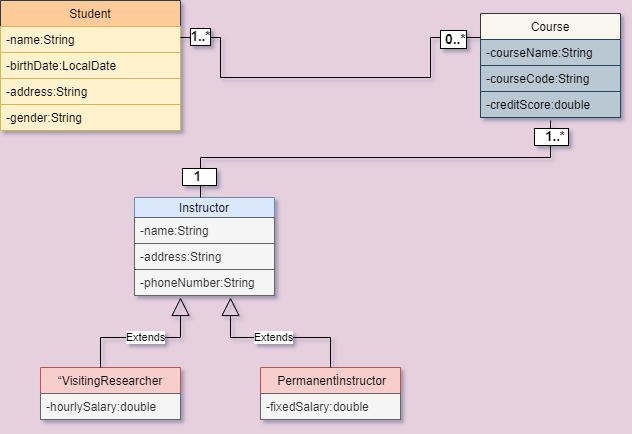

The diagram above was exported from draw.io. Its source (the exported page's mxGraphModel, read from the mxfile embedded in the PNG):
<mxGraphModel dx="868" dy="450" grid="1" gridSize="10" guides="1" tooltips="1" connect="1" arrows="1" fold="1" page="1" pageScale="1" pageWidth="827" pageHeight="1169" background="#E6D0DE" math="0" shadow="1">
  <root>
    <mxCell id="0" />
    <mxCell id="1" parent="0" />
    <mxCell id="X3An8v_WlTuoRqx9AGcQ-1" value="Student" style="swimlane;fontStyle=0;childLayout=stackLayout;horizontal=1;startSize=26;fillColor=#ffcc99;horizontalStack=0;resizeParent=1;resizeParentMax=0;resizeLast=0;collapsible=1;marginBottom=0;strokeColor=#36393d;" vertex="1" parent="1">
      <mxGeometry x="140" y="363" width="180" height="130" as="geometry" />
    </mxCell>
    <mxCell id="X3An8v_WlTuoRqx9AGcQ-2" value="-name:String " style="text;strokeColor=#d6b656;fillColor=#fff2cc;align=left;verticalAlign=top;spacingLeft=4;spacingRight=4;overflow=hidden;rotatable=0;points=[[0,0.5],[1,0.5]];portConstraint=eastwest;" vertex="1" parent="X3An8v_WlTuoRqx9AGcQ-1">
      <mxGeometry y="26" width="180" height="26" as="geometry" />
    </mxCell>
    <mxCell id="X3An8v_WlTuoRqx9AGcQ-3" value="-birthDate:LocalDate" style="text;strokeColor=#d6b656;fillColor=#fff2cc;align=left;verticalAlign=top;spacingLeft=4;spacingRight=4;overflow=hidden;rotatable=0;points=[[0,0.5],[1,0.5]];portConstraint=eastwest;" vertex="1" parent="X3An8v_WlTuoRqx9AGcQ-1">
      <mxGeometry y="52" width="180" height="26" as="geometry" />
    </mxCell>
    <mxCell id="X3An8v_WlTuoRqx9AGcQ-4" value="-address:String" style="text;strokeColor=#d6b656;fillColor=#fff2cc;align=left;verticalAlign=top;spacingLeft=4;spacingRight=4;overflow=hidden;rotatable=0;points=[[0,0.5],[1,0.5]];portConstraint=eastwest;" vertex="1" parent="X3An8v_WlTuoRqx9AGcQ-1">
      <mxGeometry y="78" width="180" height="26" as="geometry" />
    </mxCell>
    <mxCell id="X3An8v_WlTuoRqx9AGcQ-6" value="-gender:String" style="text;strokeColor=#d6b656;fillColor=#fff2cc;align=left;verticalAlign=top;spacingLeft=4;spacingRight=4;overflow=hidden;rotatable=0;points=[[0,0.5],[1,0.5]];portConstraint=eastwest;" vertex="1" parent="X3An8v_WlTuoRqx9AGcQ-1">
      <mxGeometry y="104" width="180" height="26" as="geometry" />
    </mxCell>
    <mxCell id="X3An8v_WlTuoRqx9AGcQ-7" value="Instructor" style="swimlane;fontStyle=0;childLayout=stackLayout;horizontal=1;startSize=20;fillColor=#dae8fc;horizontalStack=0;resizeParent=1;resizeParentMax=0;resizeLast=0;collapsible=1;marginBottom=0;strokeColor=#6c8ebf;" vertex="1" parent="1">
      <mxGeometry x="274" y="560" width="140" height="98" as="geometry" />
    </mxCell>
    <mxCell id="X3An8v_WlTuoRqx9AGcQ-8" value="-name:String" style="text;align=left;verticalAlign=top;spacingLeft=4;spacingRight=4;overflow=hidden;rotatable=0;points=[[0,0.5],[1,0.5]];portConstraint=eastwest;fillColor=#f5f5f5;fontColor=#333333;strokeColor=#666666;" vertex="1" parent="X3An8v_WlTuoRqx9AGcQ-7">
      <mxGeometry y="20" width="140" height="26" as="geometry" />
    </mxCell>
    <mxCell id="X3An8v_WlTuoRqx9AGcQ-9" value="-address:String" style="text;strokeColor=#666666;fillColor=#f5f5f5;align=left;verticalAlign=top;spacingLeft=4;spacingRight=4;overflow=hidden;rotatable=0;points=[[0,0.5],[1,0.5]];portConstraint=eastwest;fontColor=#333333;" vertex="1" parent="X3An8v_WlTuoRqx9AGcQ-7">
      <mxGeometry y="46" width="140" height="26" as="geometry" />
    </mxCell>
    <mxCell id="X3An8v_WlTuoRqx9AGcQ-10" value="-phoneNumber:String" style="text;strokeColor=#666666;fillColor=#f5f5f5;align=left;verticalAlign=top;spacingLeft=4;spacingRight=4;overflow=hidden;rotatable=0;points=[[0,0.5],[1,0.5]];portConstraint=eastwest;fontColor=#333333;" vertex="1" parent="X3An8v_WlTuoRqx9AGcQ-7">
      <mxGeometry y="72" width="140" height="26" as="geometry" />
    </mxCell>
    <mxCell id="X3An8v_WlTuoRqx9AGcQ-11" value="Course" style="swimlane;fontStyle=0;childLayout=stackLayout;horizontal=1;startSize=26;horizontalStack=0;resizeParent=1;resizeParentMax=0;resizeLast=0;collapsible=1;marginBottom=0;fillColor=#f9f7ed;strokeColor=#36393d;" vertex="1" parent="1">
      <mxGeometry x="620" y="376" width="140" height="104" as="geometry" />
    </mxCell>
    <mxCell id="X3An8v_WlTuoRqx9AGcQ-12" value="-courseName:String" style="text;align=left;verticalAlign=top;spacingLeft=4;spacingRight=4;overflow=hidden;rotatable=0;points=[[0,0.5],[1,0.5]];portConstraint=eastwest;fillColor=#bac8d3;strokeColor=#23445d;" vertex="1" parent="X3An8v_WlTuoRqx9AGcQ-11">
      <mxGeometry y="26" width="140" height="26" as="geometry" />
    </mxCell>
    <mxCell id="X3An8v_WlTuoRqx9AGcQ-36" value="-courseCode:String" style="text;strokeColor=#23445d;fillColor=#bac8d3;align=left;verticalAlign=top;spacingLeft=4;spacingRight=4;overflow=hidden;rotatable=0;points=[[0,0.5],[1,0.5]];portConstraint=eastwest;" vertex="1" parent="X3An8v_WlTuoRqx9AGcQ-11">
      <mxGeometry y="52" width="140" height="26" as="geometry" />
    </mxCell>
    <mxCell id="X3An8v_WlTuoRqx9AGcQ-15" value="-creditScore:double" style="text;strokeColor=#23445d;fillColor=#bac8d3;align=left;verticalAlign=top;spacingLeft=4;spacingRight=4;overflow=hidden;rotatable=0;points=[[0,0.5],[1,0.5]];portConstraint=eastwest;" vertex="1" parent="X3An8v_WlTuoRqx9AGcQ-11">
      <mxGeometry y="78" width="140" height="26" as="geometry" />
    </mxCell>
    <mxCell id="X3An8v_WlTuoRqx9AGcQ-16" value="“VisitingResearcher" style="swimlane;fontStyle=0;childLayout=stackLayout;horizontal=1;startSize=26;horizontalStack=0;resizeParent=1;resizeParentMax=0;resizeLast=0;collapsible=1;marginBottom=0;fillColor=#f8cecc;strokeColor=#b85450;" vertex="1" parent="1">
      <mxGeometry x="180" y="730" width="140" height="52" as="geometry" />
    </mxCell>
    <mxCell id="X3An8v_WlTuoRqx9AGcQ-17" value="-hourlySalary:double" style="text;align=left;verticalAlign=top;spacingLeft=4;spacingRight=4;overflow=hidden;rotatable=0;points=[[0,0.5],[1,0.5]];portConstraint=eastwest;fillColor=#f5f5f5;strokeColor=#666666;fontColor=#333333;" vertex="1" parent="X3An8v_WlTuoRqx9AGcQ-16">
      <mxGeometry y="26" width="140" height="26" as="geometry" />
    </mxCell>
    <mxCell id="X3An8v_WlTuoRqx9AGcQ-20" value=" Permanentİnstructor" style="swimlane;fontStyle=0;childLayout=stackLayout;horizontal=1;startSize=26;horizontalStack=0;resizeParent=1;resizeParentMax=0;resizeLast=0;collapsible=1;marginBottom=0;fillColor=#f8cecc;strokeColor=#b85450;" vertex="1" parent="1">
      <mxGeometry x="400" y="730" width="140" height="52" as="geometry" />
    </mxCell>
    <mxCell id="X3An8v_WlTuoRqx9AGcQ-21" value="-fixedSalary:double" style="text;strokeColor=#666666;fillColor=#f5f5f5;align=left;verticalAlign=top;spacingLeft=4;spacingRight=4;overflow=hidden;rotatable=0;points=[[0,0.5],[1,0.5]];portConstraint=eastwest;fontColor=#333333;" vertex="1" parent="X3An8v_WlTuoRqx9AGcQ-20">
      <mxGeometry y="26" width="140" height="26" as="geometry" />
    </mxCell>
    <mxCell id="X3An8v_WlTuoRqx9AGcQ-25" value="Extends" style="endArrow=block;endSize=16;endFill=0;html=1;rounded=0;entryX=0.329;entryY=1.077;entryDx=0;entryDy=0;entryPerimeter=0;" edge="1" parent="1" target="X3An8v_WlTuoRqx9AGcQ-10">
      <mxGeometry width="160" relative="1" as="geometry">
        <mxPoint x="240" y="730" as="sourcePoint" />
        <mxPoint x="320" y="670" as="targetPoint" />
        <Array as="points">
          <mxPoint x="240" y="700" />
          <mxPoint x="320" y="700" />
        </Array>
      </mxGeometry>
    </mxCell>
    <mxCell id="X3An8v_WlTuoRqx9AGcQ-26" value="Extends" style="endArrow=block;endSize=16;endFill=0;html=1;rounded=0;exitX=0.5;exitY=0;exitDx=0;exitDy=0;entryX=0.686;entryY=1.077;entryDx=0;entryDy=0;entryPerimeter=0;" edge="1" parent="1" source="X3An8v_WlTuoRqx9AGcQ-20" target="X3An8v_WlTuoRqx9AGcQ-10">
      <mxGeometry x="0.0217" width="160" relative="1" as="geometry">
        <mxPoint x="560" y="750" as="sourcePoint" />
        <mxPoint x="370" y="670" as="targetPoint" />
        <Array as="points">
          <mxPoint x="470" y="700" />
          <mxPoint x="370" y="700" />
        </Array>
        <mxPoint as="offset" />
      </mxGeometry>
    </mxCell>
    <mxCell id="X3An8v_WlTuoRqx9AGcQ-28" value="" style="endArrow=none;html=1;edgeStyle=orthogonalEdgeStyle;rounded=0;exitX=0.4;exitY=0;exitDx=0;exitDy=0;exitPerimeter=0;entryX=0.5;entryY=1.115;entryDx=0;entryDy=0;entryPerimeter=0;" edge="1" parent="1" target="X3An8v_WlTuoRqx9AGcQ-15">
      <mxGeometry relative="1" as="geometry">
        <mxPoint x="340" y="560" as="sourcePoint" />
        <mxPoint x="690" y="490" as="targetPoint" />
        <Array as="points">
          <mxPoint x="340" y="520" />
          <mxPoint x="690" y="520" />
        </Array>
      </mxGeometry>
    </mxCell>
    <mxCell id="X3An8v_WlTuoRqx9AGcQ-29" value="&amp;nbsp; &amp;nbsp;1&amp;nbsp; &amp;nbsp;&amp;nbsp;" style="edgeLabel;resizable=0;html=1;align=left;verticalAlign=bottom;fontStyle=1;labelBorderColor=default;fontColor=#000000;fontSize=13;" connectable="0" vertex="1" parent="X3An8v_WlTuoRqx9AGcQ-28">
      <mxGeometry x="-1" relative="1" as="geometry">
        <mxPoint x="-20" y="-10" as="offset" />
      </mxGeometry>
    </mxCell>
    <mxCell id="X3An8v_WlTuoRqx9AGcQ-30" value="&amp;nbsp; &amp;nbsp;1..*&amp;nbsp;" style="edgeLabel;resizable=0;html=1;align=center;verticalAlign=bottom;fontStyle=1;labelBorderColor=default;fontColor=#000000;fontSize=13;" connectable="0" vertex="1" parent="X3An8v_WlTuoRqx9AGcQ-28">
      <mxGeometry x="1" relative="1" as="geometry">
        <mxPoint y="27" as="offset" />
      </mxGeometry>
    </mxCell>
    <mxCell id="X3An8v_WlTuoRqx9AGcQ-31" value="" style="endArrow=none;html=1;edgeStyle=orthogonalEdgeStyle;rounded=0;exitX=0.014;exitY=0.923;exitDx=0;exitDy=0;exitPerimeter=0;" edge="1" parent="1">
      <mxGeometry relative="1" as="geometry">
        <mxPoint x="619.96" y="399.99800000000005" as="sourcePoint" />
        <mxPoint x="320" y="400" as="targetPoint" />
        <Array as="points">
          <mxPoint x="570" y="400" />
          <mxPoint x="570" y="440" />
          <mxPoint x="360" y="440" />
          <mxPoint x="360" y="400" />
        </Array>
      </mxGeometry>
    </mxCell>
    <mxCell id="X3An8v_WlTuoRqx9AGcQ-32" value="&amp;nbsp;0..*" style="edgeLabel;resizable=0;align=center;verticalAlign=bottom;labelBackgroundColor=default;rotation=0;fontColor=default;labelBorderColor=default;spacing=3;spacingTop=-3;spacingBottom=6;spacingRight=-5;html=1;fontSize=14;fontStyle=1" connectable="0" vertex="1" parent="X3An8v_WlTuoRqx9AGcQ-31">
      <mxGeometry x="-1" relative="1" as="geometry">
        <mxPoint x="-30" y="20" as="offset" />
      </mxGeometry>
    </mxCell>
    <mxCell id="X3An8v_WlTuoRqx9AGcQ-33" value="1..*" style="edgeLabel;resizable=0;align=center;verticalAlign=bottom;labelBorderColor=default;fontStyle=1;fontSize=13;html=1;fontColor=#000000;" connectable="0" vertex="1" parent="X3An8v_WlTuoRqx9AGcQ-31">
      <mxGeometry x="1" relative="1" as="geometry">
        <mxPoint x="20" y="10" as="offset" />
      </mxGeometry>
    </mxCell>
  </root>
</mxGraphModel>